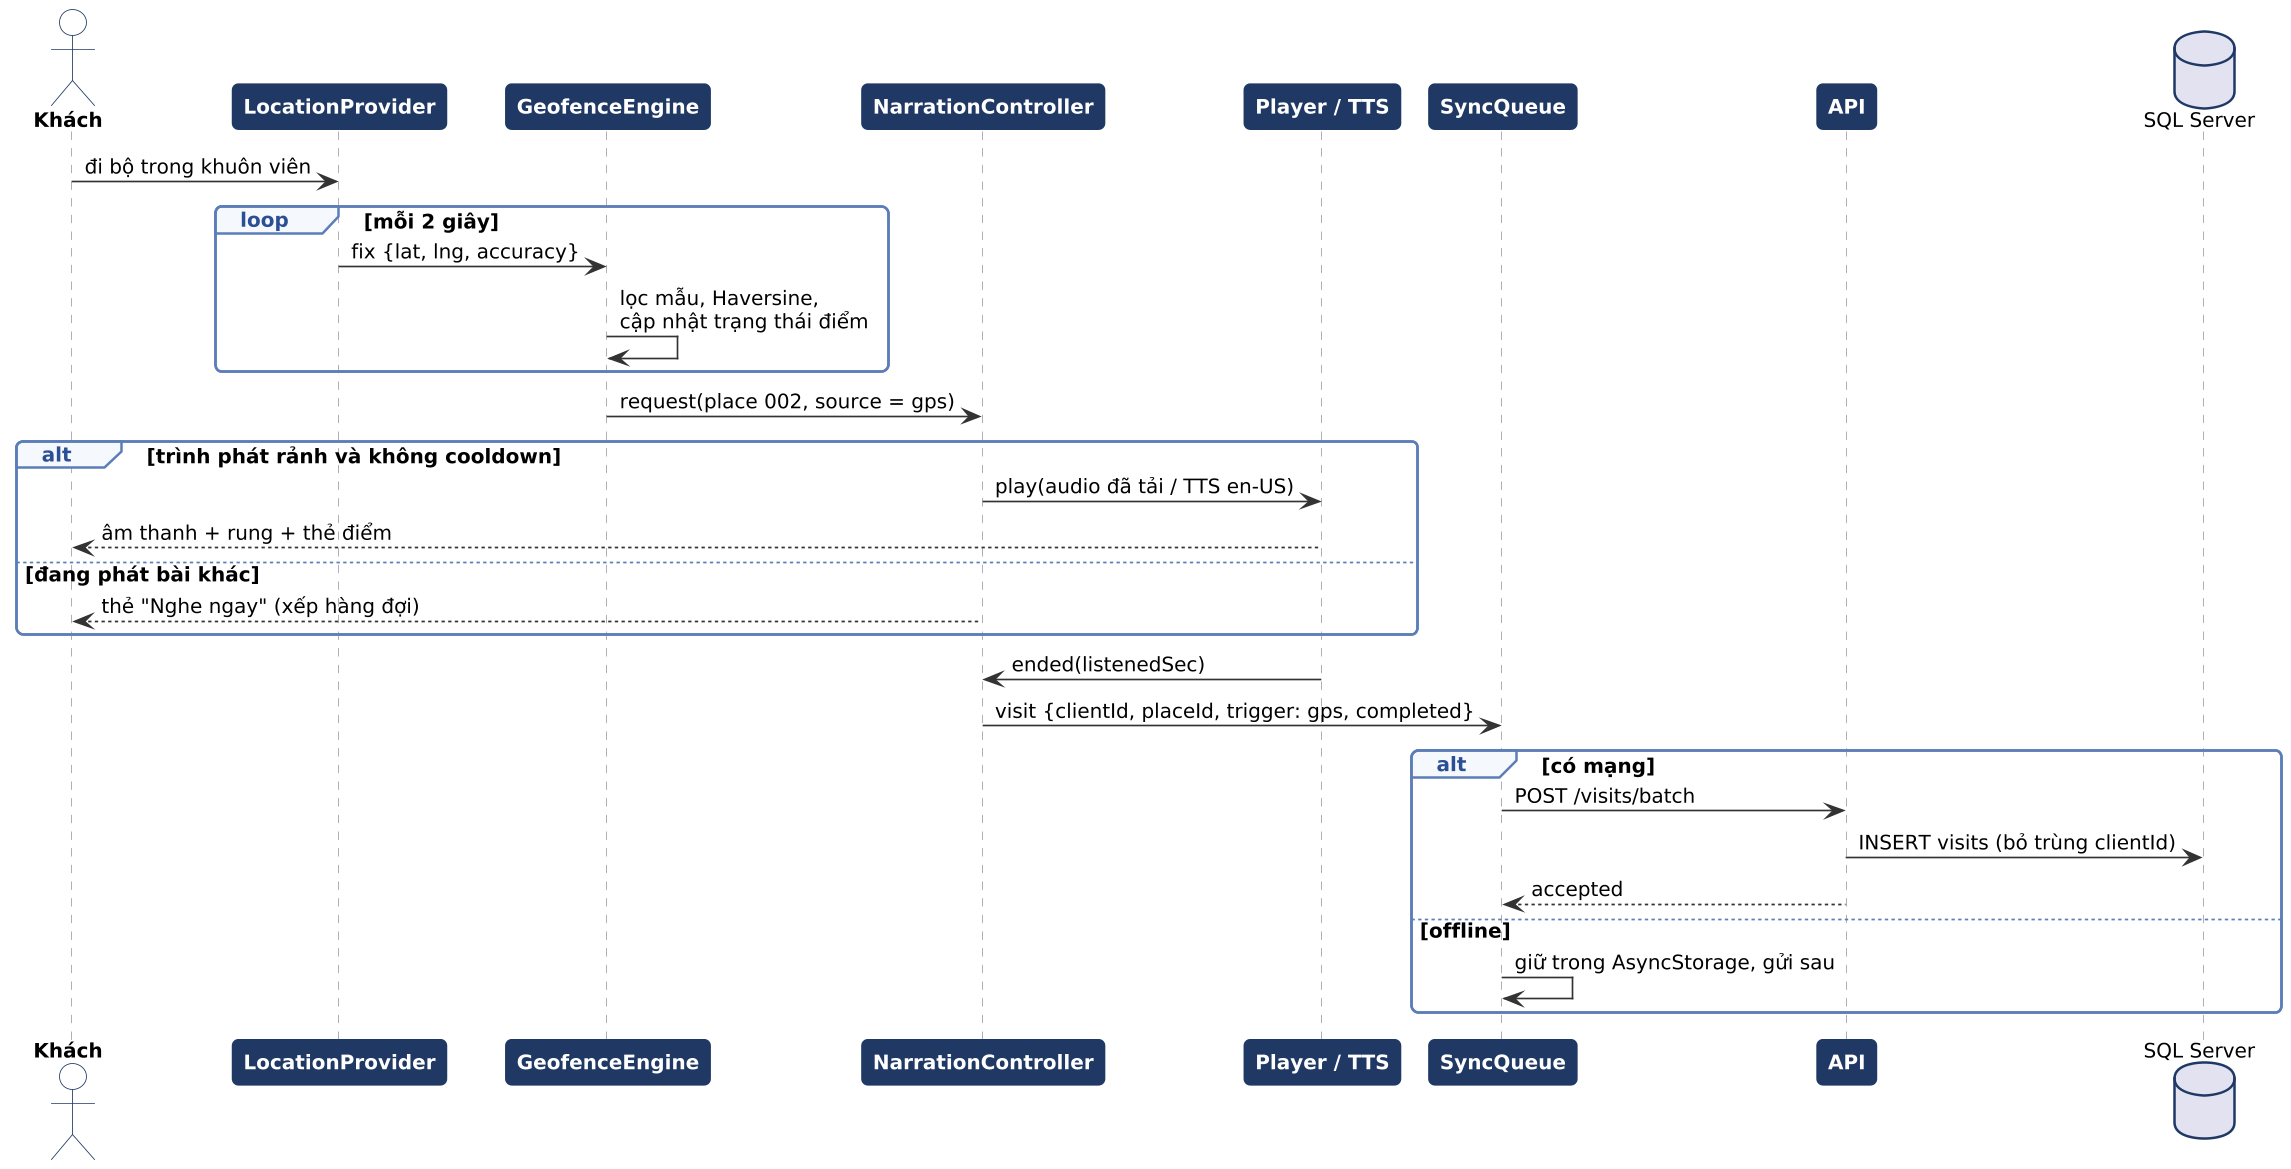

The diagram above was rendered by PlantUML. Its source (embedded in the PNG):
@startuml
!include skin.iuml
actor Khách
participant "LocationProvider" as LP
participant "GeofenceEngine" as GE
participant "NarrationController" as NC
participant "Player / TTS" as PL
participant "SyncQueue" as SQ
participant "API" as API
database "SQL Server" as DB
Khách -> LP : đi bộ trong khuôn viên
loop mỗi 2 giây
  LP -> GE : fix {lat, lng, accuracy}
  GE -> GE : lọc mẫu, Haversine,\ncập nhật trạng thái điểm
end
GE -> NC : request(place 002, source = gps)
alt trình phát rảnh và không cooldown
  NC -> PL : play(audio đã tải / TTS en-US)
  PL --> Khách : âm thanh + rung + thẻ điểm
else đang phát bài khác
  NC --> Khách : thẻ "Nghe ngay" (xếp hàng đợi)
end
PL -> NC : ended(listenedSec)
NC -> SQ : visit {clientId, placeId, trigger: gps, completed}
alt có mạng
  SQ -> API : POST /visits/batch
  API -> DB : INSERT visits (bỏ trùng clientId)
  API --> SQ : accepted
else offline
  SQ -> SQ : giữ trong AsyncStorage, gửi sau
end
@enduml